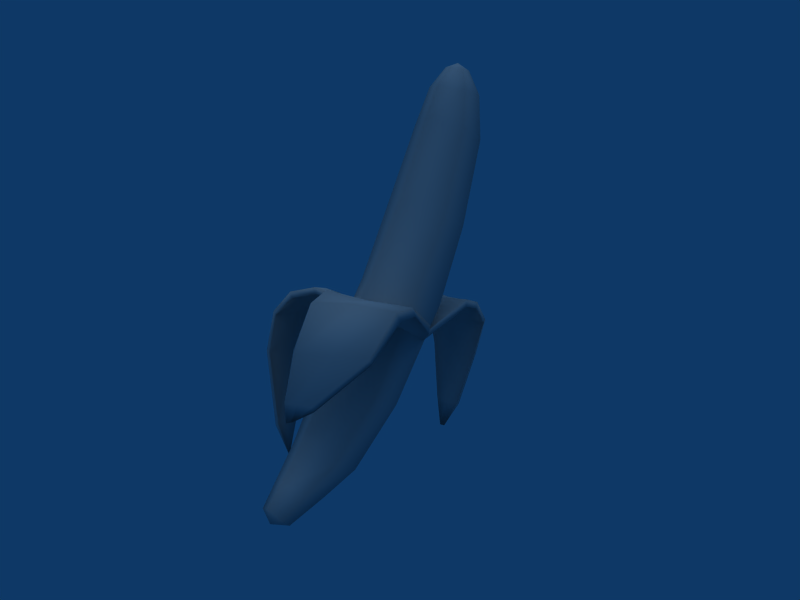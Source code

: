 # Source: Banana.blend  (saved by Blender 2.49.2; exported with 4.5.12 LTS)
import bpy
from mathutils import Matrix  # noqa: F401  (used for matrix-valued properties, if any)

bpy.ops.wm.read_factory_settings(use_empty=True)
scene = bpy.context.scene
scene.name = 'Scene'

# ---- collections
col_collection_1 = bpy.data.collections.new('Collection 1'); scene.collection.children.link(col_collection_1)

# ---- materials (node trees are filled in below, after node groups)
mat_refrep_186 = bpy.data.materials.new('RefRep.186')
mat_refrep_186.alpha_threshold = 0.0
mat_refrep_186.diffuse_color = (0.698, 0.698, 0.698, 1.0)
mat_refrep_186.roughness = 0.5
mat_refrep_186.line_color = (0.0, 0.0, 0.0, 1.0)

# ---- material node trees

# ---- world
world_world = bpy.data.worlds.new('World'); scene.world = world_world
world_world.color = (0.05656, 0.2208, 0.4)
world_world.use_sun_shadow = False
world_world.sun_shadow_jitter_overblur = 0.0
world_world.cycles.sampling_method = 'MANUAL'
world_world.cycles.sample_map_resolution = 256

# ---- cameras
cam_camera = bpy.data.cameras.new('Camera')
cam_camera.passepartout_alpha = 0.2
cam_camera.clip_end = 100.0
cam_camera.lens = 35.0
cam_camera.ortho_scale = 7.314
cam_camera.show_passepartout = False
cam_camera.show_safe_areas = True
cam_camera.dof.focus_distance = 0.0
cam_camera.dof.aperture_fstop = 128.0

# ---- lights
light_lamp = bpy.data.lights.new('Lamp', 'SUN')
light_lamp.transmission_factor = 0.0
light_lamp.angle = 1.571
light_lamp.energy = 0.8
light_lamp.shadow_buffer_clip_start = 0.5
light_lamp.shadow_soft_size = 1.0
light_lamp.shadow_cascade_max_distance = 1000.0
light_lamp.cycles.use_multiple_importance_sampling = False

# ---- meshes
me_inst3d22_refrep_186 = bpy.data.meshes.new('Inst3D22_RefRep.186')
me_inst3d22_refrep_186.from_pydata([(36.81, 3.799, -6.263), (38.7, 6.329, -6.263), (39.67, 4.167, -2.55), (35.27, 2.11, -2.55), (38.7, 6.329, 1.164), (39.62, 8.682, -2.55), (-27.73, 95.58, -2.55), (21.66, 15.31, 16.1), (-24.7, 7.433, 1.159), (-24.7, 7.433, -6.225), (-25.74, 7.011, -6.031), (-25.33, 7.011, -2.639), (32.06, 35.77, -9.847), (34.99, 12.62, -2.55), (28.43, 19.17, -2.55), (11.62, 28.75, -12.71), (16.7, 33.15, -2.55), (-23.21, 88.73, -2.55), (-16.6, 66.18, -12.26), (-31.0, 94.19, 3.194), (0.5159, 53.52, -2.55), (-12.03, 70.79, -2.55), (5.411, 48.12, -2.407), (13.4, 50.91, 13.18), (10.47, 50.77, 7.068), (16.38, 45.73, 17.16), (19.36, 35.48, 18.39), (19.74, 35.59, 16.65), (13.69, 13.63, 17.46), (14.7, 13.17, 18.38), (-0.7676, 38.93, 23.98), (-3.272, 43.24, 20.55), (-5.237, 40.71, 16.16), (-7.711, 38.91, 7.912), (-0.882, 43.96, 7.224), (-4.955, 43.4, 16.03), (2.555, 48.27, 12.5), (9.969, 52.2, 7.62), (5.154, 46.52, 16.92), (11.71, 33.54, 21.36), (7.497, 41.86, 20.56), (5.007, 30.58, 25.08), (18.4, 14.24, 16.99), (-5.739, 36.66, 7.807), (-0.087, 41.59, 7.428), (3.001, 46.21, 12.29), (5.267, 44.43, 16.23), (13.94, 49.6, 12.04), (-3.405, 40.36, 20.31), (16.96, 45.19, 15.67), (-1.256, 37.51, 22.86), (7.16, 42.04, 18.16), (11.3, 33.26, 19.85), (3.79, 29.9, 23.8), (17.88, 14.65, 15.89), (21.62, 15.67, 14.82), (19.94, 6.736, 14.03), (20.93, 7.078, 13.25), (-7.685, 38.91, 7.912), (-23.82, 41.64, 7.198), (-23.24, 39.89, 7.717), (-27.22, 37.85, 7.717), (-31.48, 32.9, 7.198), (-28.78, 22.18, 4.83), (-28.78, 22.18, -9.683), (-28.36, 39.25, -12.05), (-31.48, 32.9, -12.05), (-23.24, 39.89, -12.57), (-19.17, 39.05, -12.57), (-11.98, 37.84, -2.407), (-23.82, 41.64, -12.05), (-19.17, 40.73, -12.05), (-19.17, 40.73, 7.198), (-23.82, 39.92, -2.426), (-19.17, 39.12, -2.426), (-27.43, 38.83, -2.426), (-30.4, 32.9, -2.426), (-28.36, 39.25, 7.198), (-22.28, 0.3355, -3.062), (-6.009, 37.02, -12.7), (-19.17, 37.44, -2.426), (-10.93, 34.47, -2.312), (-23.24, 38.17, -2.426), (-19.17, 39.05, 7.717), (-26.29, 37.43, -2.426), (-27.22, 37.85, -12.57), (-29.01, 32.62, -2.426), (-30.09, 32.62, 7.717), (-30.09, 32.62, -12.57), (-22.0, 0.3355, -1.791), (-28.04, 22.18, -2.426), (-24.29, 7.433, -2.639), (-29.41, 22.15, -2.426), (-30.16, 22.15, -9.312), (-30.16, 22.15, 4.459), (-25.74, 7.011, 0.965), (-7.685, 38.91, -12.7), (30.64, 34.42, -13.35), (28.88, 46.76, -6.279), (32.59, 35.73, -5.676), (29.95, 47.34, -8.169), (23.12, 56.62, -7.523), (5.985, 46.52, -2.575), (-0.1656, 43.96, -12.34), (5.437, 48.12, -2.407), (17.55, 57.36, -6.299), (8.597, 51.99, -4.911), (-0.9005, 45.14, -20.24), (4.062, 49.36, -13.1), (18.2, 56.67, -16.13), (7.978, 53.8, -23.57), (12.9, 55.11, -14.69), (22.58, 47.16, -24.14), (26.29, 47.32, -16.35), (14.46, 55.24, -25.07), (33.45, 35.67, -6.678), (30.89, 35.83, -13.2), (9.252, 50.23, -4.171), (2.267, 43.71, -10.42), (17.34, 55.98, -5.452), (6.857, 51.07, -23.14), (3.878, 46.46, -11.71), (-1.329, 42.5, -19.13), (13.39, 53.64, -13.73), (13.12, 52.53, -24.75), (22.5, 55.62, -6.13), (24.76, 47.12, -15.4), (17.31, 55.58, -15.3), (22.37, 45.91, -24.36), (33.62, 30.4, -6.328), (32.78, 30.54, -7.308), (31.04, 36.17, -9.281), (26.99, 7.201, -8.18), (31.99, 10.74, -8.18), (18.54, 11.22, -10.44), (24.27, 15.74, -10.44), (-4.675, 49.37, -12.48), (-13.18, 44.32, -12.48), (-27.43, 85.46, -10.56), (-33.62, 81.39, -10.56), (-34.09, 98.73, -5.296), (-31.0, 94.19, -8.293), (-32.6, 99.12, -2.55), (-34.09, 98.73, 0.1962), (15.49, 8.586, -2.55), (0.02576, 19.76, -2.55), (5.181, 23.8, -12.71), (-18.29, 41.17, -2.55), (-23.61, 61.85, -12.26), (-39.66, 90.52, -2.55), (-36.61, 91.81, -8.293), (-36.53, 97.72, -5.296), (-35.65, 99.63, -2.55), (31.99, 10.74, 3.08), (36.81, 3.799, 1.164), (18.54, 11.22, 5.344), (24.27, 15.74, 5.344), (11.62, 28.75, 7.612), (5.181, 23.8, 7.612), (-5.558, 49.37, 7.383), (-13.18, 44.32, 7.383), (-16.6, 66.18, 7.158), (-23.61, 61.85, 7.158), (-27.43, 85.46, 5.457), (-33.62, 81.39, 5.457), (-36.53, 97.72, 0.1962), (-38.02, 97.18, -2.55), (-36.61, 91.81, 3.194), (-36.97, 79.01, -2.55), (-29.0, 59.26, -2.55), (26.99, 7.201, 3.08), (24.34, 5.322, -2.55)], [], [(140, 150, 151), (0, 1, 2), (3, 0, 2), (154, 3, 2), (4, 154, 2), (5, 4, 2), (1, 5, 2), (140, 151, 152), (142, 140, 152), (19, 6, 143), (55, 7, 57), (56, 29, 28), (7, 42, 57), (54, 55, 57), (8, 95, 89), (78, 10, 9), (95, 11, 89), (91, 8, 89), (97, 116, 130), (129, 115, 99), (116, 12, 130), (131, 97, 130), (4, 13, 153), (4, 5, 13), (5, 133, 13), (5, 1, 133), (153, 14, 156), (153, 13, 14), (13, 135, 14), (13, 133, 135), (156, 16, 157), (156, 14, 16), (14, 15, 16), (14, 135, 15), (157, 20, 159), (157, 16, 20), (16, 136, 20), (16, 15, 136), (161, 17, 163), (161, 21, 17), (21, 138, 17), (21, 18, 138), (163, 6, 19), (163, 17, 6), (17, 141, 6), (17, 138, 141), (159, 21, 161), (159, 20, 21), (20, 18, 21), (20, 136, 18), (102, 37, 24), (102, 22, 37), (24, 23, 47), (24, 37, 23), (47, 25, 49), (47, 23, 25), (49, 26, 27), (49, 25, 26), (27, 7, 55), (27, 26, 7), (28, 41, 53), (28, 29, 41), (53, 30, 50), (53, 41, 30), (50, 31, 48), (50, 30, 31), (48, 35, 32), (48, 31, 35), (32, 33, 43), (32, 35, 33), (34, 35, 36), (34, 33, 35), (22, 36, 37), (22, 34, 36), (36, 31, 38), (36, 35, 31), (37, 38, 23), (37, 36, 38), (38, 30, 40), (38, 31, 30), (23, 40, 25), (23, 38, 40), (40, 41, 39), (40, 30, 41), (25, 39, 26), (25, 40, 39), (39, 29, 42), (39, 41, 29), (26, 42, 7), (26, 39, 42), (42, 56, 57), (42, 29, 56), (43, 45, 32), (43, 44, 45), (44, 24, 45), (44, 102, 24), (32, 46, 48), (32, 45, 46), (45, 47, 46), (45, 24, 47), (48, 51, 50), (48, 46, 51), (46, 49, 51), (46, 47, 49), (50, 52, 53), (50, 51, 52), (51, 27, 52), (51, 49, 27), (53, 54, 28), (53, 52, 54), (52, 55, 54), (52, 27, 55), (28, 57, 56), (28, 54, 57), (43, 72, 83), (43, 58, 72), (83, 59, 60), (83, 72, 59), (60, 77, 61), (60, 59, 77), (61, 62, 87), (61, 77, 62), (87, 94, 63), (87, 62, 94), (64, 66, 88), (64, 93, 66), (88, 65, 85), (88, 66, 65), (85, 70, 67), (85, 65, 70), (67, 71, 68), (67, 70, 71), (68, 96, 79), (68, 71, 96), (69, 71, 74), (69, 96, 71), (58, 74, 72), (58, 69, 74), (74, 70, 73), (74, 71, 70), (72, 73, 59), (72, 74, 73), (73, 65, 75), (73, 70, 65), (59, 75, 77), (59, 73, 75), (75, 66, 76), (75, 65, 66), (77, 76, 62), (77, 75, 76), (76, 93, 92), (76, 66, 93), (62, 92, 94), (62, 76, 92), (11, 78, 89), (11, 10, 78), (79, 80, 68), (79, 81, 80), (81, 83, 80), (81, 43, 83), (68, 82, 67), (68, 80, 82), (80, 60, 82), (80, 83, 60), (67, 84, 85), (67, 82, 84), (82, 61, 84), (82, 60, 61), (85, 86, 88), (85, 84, 86), (84, 87, 86), (84, 61, 87), (88, 90, 64), (88, 86, 90), (86, 63, 90), (86, 87, 63), (9, 89, 78), (9, 91, 89), (90, 8, 91), (90, 63, 8), (64, 91, 9), (64, 90, 91), (9, 93, 64), (9, 10, 93), (92, 10, 11), (92, 93, 10), (94, 11, 95), (94, 92, 11), (63, 95, 8), (63, 94, 95), (79, 107, 122), (79, 96, 107), (122, 110, 120), (122, 107, 110), (120, 114, 124), (120, 110, 114), (124, 112, 128), (124, 114, 112), (128, 116, 97), (128, 112, 116), (99, 100, 98), (99, 115, 100), (98, 101, 125), (98, 100, 101), (125, 105, 119), (125, 101, 105), (119, 106, 117), (119, 105, 106), (117, 104, 102), (117, 106, 104), (103, 106, 108), (103, 104, 106), (96, 108, 107), (96, 103, 108), (108, 105, 111), (108, 106, 105), (107, 111, 110), (107, 108, 111), (111, 101, 109), (111, 105, 101), (110, 109, 114), (110, 111, 109), (109, 100, 113), (109, 101, 100), (114, 113, 112), (114, 109, 113), (113, 115, 12), (113, 100, 115), (112, 12, 116), (112, 113, 12), (12, 129, 130), (12, 115, 129), (102, 121, 117), (102, 118, 121), (118, 122, 121), (118, 79, 122), (117, 123, 119), (117, 121, 123), (121, 120, 123), (121, 122, 120), (119, 127, 125), (119, 123, 127), (123, 124, 127), (123, 120, 124), (125, 126, 98), (125, 127, 126), (127, 128, 126), (127, 124, 128), (98, 131, 99), (98, 126, 131), (126, 97, 131), (126, 128, 97), (99, 130, 129), (99, 131, 130), (0, 132, 1), (1, 132, 133), (132, 134, 133), (133, 134, 135), (134, 146, 135), (135, 146, 15), (146, 137, 15), (15, 137, 136), (137, 148, 136), (136, 148, 18), (148, 139, 18), (18, 139, 138), (139, 150, 138), (138, 150, 141), (150, 140, 141), (141, 140, 6), (140, 142, 6), (6, 142, 143), (142, 152, 143), (171, 0, 3), (0, 171, 132), (171, 144, 132), (132, 144, 134), (144, 145, 134), (134, 145, 146), (145, 147, 146), (146, 147, 137), (147, 169, 137), (137, 169, 148), (169, 168, 148), (148, 168, 139), (168, 149, 139), (139, 149, 150), (149, 166, 150), (150, 166, 151), (166, 152, 151), (4, 153, 154), (154, 153, 170), (153, 156, 170), (170, 156, 155), (156, 157, 155), (155, 157, 158), (157, 159, 158), (158, 159, 160), (159, 161, 160), (160, 161, 162), (161, 163, 162), (162, 163, 164), (163, 19, 164), (164, 19, 167), (19, 143, 167), (167, 143, 165), (143, 152, 165), (152, 166, 165), (165, 166, 167), (166, 149, 167), (167, 149, 164), (149, 168, 164), (164, 168, 162), (168, 169, 162), (162, 169, 160), (169, 147, 160), (160, 147, 158), (147, 145, 158), (158, 145, 155), (145, 144, 155), (155, 144, 170), (144, 171, 170), (170, 171, 154), (171, 3, 154)])
me_inst3d22_refrep_186.polygons.foreach_set('use_smooth', [True] * 324)
_uv = me_inst3d22_refrep_186.uv_layers.new(name='UVTex')
_uv.uv.foreach_set('vector', [0.379, 0.953, 0.198, 0.873, 0.198, 0.953, 0.198, 0.045, 0.379, 0.045, 0.279, 0.007, 0.013, 0.045, 0.198, 0.045, 0.097, 0.007, 0.198, 0.045, 0.013, 0.045, 0.097, 0.007, 0.379, 0.045, 0.198, 0.045, 0.279, 0.007, 0.567, 0.045, 0.379, 0.045, 0.457, 0.007, 0.379, 0.045, 0.567, 0.045, 0.457, 0.007, 0.379, 0.953, 0.198, 0.953, 0.291, 0.994, 0.567, 0.953, 0.379, 0.953, 0.474, 0.994, 0.379, 0.873, 0.567, 0.873, 0.379, 0.953, 0.588, 0.718, 0.802, 0.718, 0.895, 0.997, 0.613, 0.997, 0.796, 0.717, 0.588, 0.717, 0.802, 0.718, 0.923, 0.718, 0.895, 0.997, 0.391, 0.156, 0.18, 0.156, 0.278, 0.004, 0.588, 0.718, 0.824, 0.718, 0.895, 0.997, 0.612, 0.997, 0.806, 0.717, 0.588, 0.717, 0.824, 0.718, 0.922, 0.718, 0.895, 0.997, 0.005, 0.156, 0.225, 0.156, 0.126, 0.003, 0.588, 0.718, 0.801, 0.718, 0.778, 0.997, 0.615, 0.997, 0.787, 0.717, 0.588, 0.717, 0.801, 0.718, 0.933, 0.718, 0.778, 0.997, 0.178, 0.156, 0.381, 0.156, 0.291, 0.003, 0.379, 0.045, 0.567, 0.128, 0.379, 0.128, 0.379, 0.045, 0.567, 0.045, 0.567, 0.128, 0.567, 0.045, 0.379, 0.128, 0.567, 0.128, 0.567, 0.045, 0.379, 0.045, 0.379, 0.128, 0.379, 0.128, 0.567, 0.213, 0.379, 0.213, 0.379, 0.128, 0.567, 0.128, 0.567, 0.213, 0.567, 0.128, 0.379, 0.213, 0.567, 0.213, 0.567, 0.128, 0.379, 0.128, 0.379, 0.213, 0.379, 0.213, 0.567, 0.348, 0.379, 0.348, 0.379, 0.213, 0.567, 0.213, 0.567, 0.348, 0.567, 0.213, 0.379, 0.348, 0.567, 0.348, 0.567, 0.213, 0.379, 0.213, 0.379, 0.348, 0.379, 0.348, 0.567, 0.562, 0.379, 0.562, 0.379, 0.348, 0.567, 0.348, 0.567, 0.562, 0.567, 0.348, 0.379, 0.562, 0.567, 0.562, 0.567, 0.348, 0.379, 0.348, 0.379, 0.562, 0.379, 0.657, 0.567, 0.787, 0.379, 0.787, 0.379, 0.657, 0.567, 0.657, 0.567, 0.787, 0.567, 0.657, 0.379, 0.787, 0.567, 0.787, 0.567, 0.657, 0.379, 0.657, 0.379, 0.787, 0.379, 0.787, 0.567, 0.873, 0.379, 0.873, 0.379, 0.787, 0.567, 0.787, 0.567, 0.873, 0.567, 0.787, 0.379, 0.873, 0.567, 0.873, 0.567, 0.787, 0.379, 0.787, 0.379, 0.873, 0.379, 0.562, 0.567, 0.657, 0.379, 0.657, 0.379, 0.562, 0.567, 0.562, 0.567, 0.657, 0.567, 0.562, 0.379, 0.657, 0.567, 0.657, 0.567, 0.562, 0.379, 0.562, 0.379, 0.657, 0.588, 0.005, 0.714, 0.148, 0.588, 0.148, 0.588, 0.005, 0.714, 0.005, 0.714, 0.148, 0.588, 0.148, 0.714, 0.29, 0.588, 0.29, 0.588, 0.148, 0.714, 0.148, 0.714, 0.29, 0.588, 0.29, 0.714, 0.433, 0.588, 0.433, 0.588, 0.29, 0.714, 0.29, 0.714, 0.433, 0.588, 0.433, 0.692, 0.575, 0.588, 0.575, 0.588, 0.433, 0.714, 0.433, 0.692, 0.575, 0.588, 0.575, 0.802, 0.718, 0.588, 0.718, 0.588, 0.575, 0.692, 0.575, 0.802, 0.718, 0.588, 0.717, 0.701, 0.572, 0.588, 0.572, 0.588, 0.717, 0.796, 0.717, 0.701, 0.572, 0.588, 0.572, 0.643, 0.432, 0.588, 0.432, 0.588, 0.572, 0.701, 0.572, 0.643, 0.432, 0.588, 0.432, 0.669, 0.295, 0.588, 0.295, 0.588, 0.432, 0.643, 0.432, 0.669, 0.295, 0.588, 0.295, 0.714, 0.147, 0.588, 0.147, 0.588, 0.295, 0.669, 0.295, 0.714, 0.147, 0.588, 0.147, 0.714, 0.006, 0.588, 0.006, 0.588, 0.147, 0.714, 0.147, 0.714, 0.006, 0.993, 0.005, 0.714, 0.148, 0.993, 0.148, 0.993, 0.005, 0.714, 0.005, 0.714, 0.148, 0.714, 0.005, 0.993, 0.148, 0.714, 0.148, 0.714, 0.005, 0.993, 0.005, 0.993, 0.148, 0.993, 0.148, 0.669, 0.29, 0.994, 0.29, 0.993, 0.148, 0.714, 0.148, 0.669, 0.29, 0.714, 0.148, 0.994, 0.29, 0.714, 0.29, 0.714, 0.148, 0.993, 0.148, 0.994, 0.29, 0.994, 0.29, 0.643, 0.433, 0.993, 0.433, 0.994, 0.29, 0.669, 0.29, 0.643, 0.433, 0.714, 0.29, 0.993, 0.433, 0.714, 0.433, 0.714, 0.29, 0.994, 0.29, 0.993, 0.433, 0.993, 0.433, 0.701, 0.575, 0.995, 0.575, 0.993, 0.433, 0.643, 0.433, 0.701, 0.575, 0.714, 0.433, 0.995, 0.575, 0.692, 0.575, 0.714, 0.433, 0.993, 0.433, 0.995, 0.575, 0.995, 0.575, 0.796, 0.718, 0.923, 0.718, 0.995, 0.575, 0.701, 0.575, 0.796, 0.718, 0.692, 0.575, 0.923, 0.718, 0.802, 0.718, 0.692, 0.575, 0.995, 0.575, 0.923, 0.718, 0.923, 0.718, 0.902, 0.861, 0.895, 0.997, 0.923, 0.718, 0.796, 0.718, 0.902, 0.861, 0.18, 0.493, 0.391, 0.481, 0.18, 0.481, 0.18, 0.493, 0.391, 0.493, 0.391, 0.481, 0.391, 0.493, 0.18, 0.481, 0.391, 0.481, 0.391, 0.493, 0.18, 0.493, 0.18, 0.481, 0.18, 0.481, 0.391, 0.474, 0.18, 0.474, 0.18, 0.481, 0.391, 0.481, 0.391, 0.474, 0.391, 0.481, 0.18, 0.474, 0.391, 0.474, 0.391, 0.481, 0.18, 0.481, 0.18, 0.474, 0.18, 0.474, 0.391, 0.466, 0.18, 0.466, 0.18, 0.474, 0.391, 0.474, 0.391, 0.466, 0.391, 0.474, 0.18, 0.466, 0.391, 0.466, 0.391, 0.474, 0.18, 0.474, 0.18, 0.466, 0.18, 0.466, 0.391, 0.428, 0.18, 0.428, 0.18, 0.466, 0.391, 0.466, 0.391, 0.428, 0.391, 0.466, 0.18, 0.428, 0.391, 0.428, 0.391, 0.466, 0.18, 0.466, 0.18, 0.428, 0.18, 0.428, 0.391, 0.156, 0.18, 0.156, 0.18, 0.428, 0.391, 0.428, 0.391, 0.156, 0.391, 0.428, 0.18, 0.156, 0.391, 0.156, 0.391, 0.428, 0.18, 0.428, 0.18, 0.156, 0.18, 0.156, 0.278, 0.004, 0.236, 0.01, 0.18, 0.156, 0.391, 0.156, 0.278, 0.004, 0.588, 0.005, 0.714, 0.148, 0.588, 0.148, 0.588, 0.005, 0.714, 0.005, 0.714, 0.148, 0.588, 0.148, 0.714, 0.29, 0.588, 0.29, 0.588, 0.148, 0.714, 0.148, 0.714, 0.29, 0.588, 0.29, 0.714, 0.433, 0.588, 0.433, 0.588, 0.29, 0.714, 0.29, 0.714, 0.433, 0.588, 0.433, 0.714, 0.575, 0.588, 0.575, 0.588, 0.433, 0.714, 0.433, 0.714, 0.575, 0.588, 0.575, 0.757, 0.64, 0.588, 0.64, 0.588, 0.575, 0.714, 0.575, 0.757, 0.64, 0.588, 0.638, 0.714, 0.572, 0.588, 0.572, 0.588, 0.638, 0.741, 0.638, 0.714, 0.572, 0.588, 0.572, 0.714, 0.432, 0.588, 0.432, 0.588, 0.572, 0.714, 0.572, 0.714, 0.432, 0.588, 0.432, 0.714, 0.295, 0.588, 0.295, 0.588, 0.432, 0.714, 0.432, 0.714, 0.295, 0.588, 0.295, 0.714, 0.147, 0.588, 0.147, 0.588, 0.295, 0.714, 0.295, 0.714, 0.147, 0.588, 0.147, 0.714, 0.006, 0.588, 0.006, 0.588, 0.147, 0.714, 0.147, 0.714, 0.006, 0.993, 0.005, 0.714, 0.148, 0.993, 0.148, 0.993, 0.005, 0.714, 0.005, 0.714, 0.148, 0.714, 0.005, 0.993, 0.148, 0.714, 0.148, 0.714, 0.005, 0.993, 0.005, 0.993, 0.148, 0.993, 0.148, 0.714, 0.29, 0.993, 0.29, 0.993, 0.148, 0.714, 0.148, 0.714, 0.29, 0.714, 0.148, 0.993, 0.29, 0.714, 0.29, 0.714, 0.148, 0.993, 0.148, 0.993, 0.29, 0.993, 0.29, 0.714, 0.433, 0.993, 0.433, 0.993, 0.29, 0.714, 0.29, 0.714, 0.433, 0.714, 0.29, 0.993, 0.433, 0.714, 0.433, 0.714, 0.29, 0.993, 0.29, 0.993, 0.433, 0.993, 0.433, 0.714, 0.575, 0.993, 0.575, 0.993, 0.433, 0.714, 0.433, 0.714, 0.575, 0.714, 0.433, 0.993, 0.575, 0.714, 0.575, 0.714, 0.433, 0.993, 0.433, 0.993, 0.575, 0.993, 0.575, 0.741, 0.64, 0.993, 0.64, 0.993, 0.575, 0.714, 0.575, 0.741, 0.64, 0.714, 0.575, 0.993, 0.64, 0.757, 0.64, 0.714, 0.575, 0.993, 0.575, 0.993, 0.64, 0.922, 0.718, 0.901, 0.861, 0.895, 0.997, 0.922, 0.718, 0.806, 0.718, 0.901, 0.861, 0.225, 0.493, 0.005, 0.481, 0.225, 0.481, 0.225, 0.493, 0.005, 0.493, 0.005, 0.481, 0.005, 0.493, 0.225, 0.481, 0.005, 0.481, 0.005, 0.493, 0.225, 0.493, 0.225, 0.481, 0.225, 0.481, 0.005, 0.474, 0.225, 0.474, 0.225, 0.481, 0.005, 0.481, 0.005, 0.474, 0.005, 0.481, 0.225, 0.474, 0.005, 0.474, 0.005, 0.481, 0.225, 0.481, 0.225, 0.474, 0.225, 0.474, 0.005, 0.466, 0.225, 0.466, 0.225, 0.474, 0.005, 0.474, 0.005, 0.466, 0.005, 0.474, 0.225, 0.466, 0.005, 0.466, 0.005, 0.474, 0.225, 0.474, 0.225, 0.466, 0.225, 0.466, 0.005, 0.428, 0.225, 0.428, 0.225, 0.466, 0.005, 0.466, 0.005, 0.428, 0.005, 0.466, 0.225, 0.428, 0.005, 0.428, 0.005, 0.466, 0.225, 0.466, 0.225, 0.428, 0.225, 0.428, 0.005, 0.266, 0.225, 0.266, 0.225, 0.428, 0.005, 0.428, 0.005, 0.266, 0.005, 0.428, 0.225, 0.266, 0.005, 0.266, 0.005, 0.428, 0.225, 0.428, 0.225, 0.266, 0.225, 0.156, 0.126, 0.003, 0.165, 0.006, 0.225, 0.156, 0.005, 0.156, 0.126, 0.003, 0.005, 0.266, 0.225, 0.156, 0.005, 0.156, 0.005, 0.266, 0.225, 0.266, 0.225, 0.156, 0.225, 0.266, 0.005, 0.156, 0.225, 0.156, 0.225, 0.266, 0.005, 0.266, 0.005, 0.156, 0.588, 0.717, 0.741, 0.638, 0.588, 0.638, 0.588, 0.717, 0.806, 0.717, 0.741, 0.638, 0.993, 0.64, 0.806, 0.718, 0.922, 0.718, 0.993, 0.64, 0.741, 0.64, 0.806, 0.718, 0.757, 0.64, 0.922, 0.718, 0.824, 0.718, 0.757, 0.64, 0.993, 0.64, 0.922, 0.718, 0.588, 0.64, 0.824, 0.718, 0.588, 0.718, 0.588, 0.64, 0.757, 0.64, 0.824, 0.718, 0.588, 0.005, 0.714, 0.148, 0.588, 0.148, 0.588, 0.005, 0.714, 0.005, 0.714, 0.148, 0.588, 0.148, 0.714, 0.29, 0.588, 0.29, 0.588, 0.148, 0.714, 0.148, 0.714, 0.29, 0.588, 0.29, 0.714, 0.433, 0.588, 0.433, 0.588, 0.29, 0.714, 0.29, 0.714, 0.433, 0.588, 0.433, 0.702, 0.575, 0.588, 0.575, 0.588, 0.433, 0.714, 0.433, 0.702, 0.575, 0.588, 0.575, 0.801, 0.718, 0.588, 0.718, 0.588, 0.575, 0.702, 0.575, 0.801, 0.718, 0.588, 0.717, 0.714, 0.572, 0.588, 0.572, 0.588, 0.717, 0.787, 0.717, 0.714, 0.572, 0.588, 0.572, 0.714, 0.432, 0.588, 0.432, 0.588, 0.572, 0.714, 0.572, 0.714, 0.432, 0.588, 0.432, 0.714, 0.295, 0.588, 0.295, 0.588, 0.432, 0.714, 0.432, 0.714, 0.295, 0.588, 0.295, 0.714, 0.147, 0.588, 0.147, 0.588, 0.295, 0.714, 0.295, 0.714, 0.147, 0.588, 0.147, 0.714, 0.006, 0.588, 0.006, 0.588, 0.147, 0.714, 0.147, 0.714, 0.006, 0.993, 0.005, 0.714, 0.148, 0.993, 0.148, 0.993, 0.005, 0.714, 0.005, 0.714, 0.148, 0.714, 0.005, 0.993, 0.148, 0.714, 0.148, 0.714, 0.005, 0.993, 0.005, 0.993, 0.148, 0.993, 0.148, 0.714, 0.29, 0.993, 0.29, 0.993, 0.148, 0.714, 0.148, 0.714, 0.29, 0.714, 0.148, 0.993, 0.29, 0.714, 0.29, 0.714, 0.148, 0.993, 0.148, 0.993, 0.29, 0.993, 0.29, 0.714, 0.433, 0.993, 0.433, 0.993, 0.29, 0.714, 0.29, 0.714, 0.433, 0.714, 0.29, 0.993, 0.433, 0.714, 0.433, 0.714, 0.29, 0.993, 0.29, 0.993, 0.433, 0.993, 0.433, 0.714, 0.575, 0.993, 0.575, 0.993, 0.433, 0.714, 0.433, 0.714, 0.575, 0.714, 0.433, 0.993, 0.575, 0.702, 0.575, 0.714, 0.433, 0.993, 0.433, 0.993, 0.575, 0.993, 0.575, 0.787, 0.718, 0.933, 0.718, 0.993, 0.575, 0.714, 0.575, 0.787, 0.718, 0.702, 0.575, 0.933, 0.718, 0.801, 0.718, 0.702, 0.575, 0.993, 0.575, 0.933, 0.718, 0.933, 0.718, 0.861, 0.861, 0.778, 0.997, 0.933, 0.718, 0.787, 0.718, 0.861, 0.861, 0.381, 0.493, 0.178, 0.481, 0.381, 0.481, 0.381, 0.493, 0.178, 0.493, 0.178, 0.481, 0.178, 0.493, 0.381, 0.481, 0.178, 0.481, 0.178, 0.493, 0.381, 0.493, 0.381, 0.481, 0.381, 0.481, 0.178, 0.474, 0.381, 0.474, 0.381, 0.481, 0.178, 0.481, 0.178, 0.474, 0.178, 0.481, 0.381, 0.474, 0.178, 0.474, 0.178, 0.481, 0.381, 0.481, 0.381, 0.474, 0.381, 0.474, 0.178, 0.466, 0.381, 0.466, 0.381, 0.474, 0.178, 0.474, 0.178, 0.466, 0.178, 0.474, 0.381, 0.466, 0.178, 0.466, 0.178, 0.474, 0.381, 0.474, 0.381, 0.466, 0.381, 0.466, 0.178, 0.428, 0.381, 0.428, 0.381, 0.466, 0.178, 0.466, 0.178, 0.428, 0.178, 0.466, 0.381, 0.428, 0.178, 0.428, 0.178, 0.466, 0.381, 0.466, 0.381, 0.428, 0.381, 0.428, 0.178, 0.156, 0.381, 0.156, 0.381, 0.428, 0.178, 0.428, 0.178, 0.156, 0.178, 0.428, 0.381, 0.156, 0.178, 0.156, 0.178, 0.428, 0.381, 0.428, 0.381, 0.156, 0.381, 0.156, 0.291, 0.003, 0.326, 0.004, 0.381, 0.156, 0.178, 0.156, 0.291, 0.003, 0.198, 0.045, 0.198, 0.128, 0.379, 0.045, 0.379, 0.045, 0.198, 0.128, 0.379, 0.128, 0.198, 0.128, 0.198, 0.213, 0.379, 0.128, 0.379, 0.128, 0.198, 0.213, 0.379, 0.213, 0.198, 0.213, 0.198, 0.348, 0.379, 0.213, 0.379, 0.213, 0.198, 0.348, 0.379, 0.348, 0.198, 0.348, 0.198, 0.562, 0.379, 0.348, 0.379, 0.348, 0.198, 0.562, 0.379, 0.562, 0.198, 0.562, 0.198, 0.657, 0.379, 0.562, 0.379, 0.562, 0.198, 0.657, 0.379, 0.657, 0.198, 0.657, 0.198, 0.787, 0.379, 0.657, 0.379, 0.657, 0.198, 0.787, 0.379, 0.787, 0.198, 0.787, 0.198, 0.873, 0.379, 0.787, 0.379, 0.787, 0.198, 0.873, 0.379, 0.873, 0.198, 0.873, 0.379, 0.953, 0.379, 0.873, 0.379, 0.873, 0.379, 0.953, 0.567, 0.873, 0.379, 0.953, 0.567, 0.953, 0.567, 0.873, 0.567, 0.873, 0.567, 0.953, 0.379, 0.953, 0.567, 0.953, 0.474, 0.994, 0.379, 0.953, 0.013, 0.128, 0.198, 0.045, 0.013, 0.045, 0.198, 0.045, 0.013, 0.128, 0.198, 0.128, 0.013, 0.128, 0.013, 0.213, 0.198, 0.128, 0.198, 0.128, 0.013, 0.213, 0.198, 0.213, 0.013, 0.213, 0.013, 0.348, 0.198, 0.213, 0.198, 0.213, 0.013, 0.348, 0.198, 0.348, 0.013, 0.348, 0.013, 0.562, 0.198, 0.348, 0.198, 0.348, 0.013, 0.562, 0.198, 0.562, 0.013, 0.562, 0.013, 0.657, 0.198, 0.562, 0.198, 0.562, 0.013, 0.657, 0.198, 0.657, 0.013, 0.657, 0.013, 0.787, 0.198, 0.657, 0.198, 0.657, 0.013, 0.787, 0.198, 0.787, 0.013, 0.787, 0.013, 0.873, 0.198, 0.787, 0.198, 0.787, 0.013, 0.873, 0.198, 0.873, 0.013, 0.873, 0.013, 0.953, 0.198, 0.873, 0.198, 0.873, 0.013, 0.953, 0.198, 0.953, 0.013, 0.953, 0.095, 0.994, 0.198, 0.953, 0.379, 0.045, 0.379, 0.128, 0.198, 0.045, 0.198, 0.045, 0.379, 0.128, 0.198, 0.128, 0.379, 0.128, 0.379, 0.213, 0.198, 0.128, 0.198, 0.128, 0.379, 0.213, 0.198, 0.213, 0.379, 0.213, 0.379, 0.348, 0.198, 0.213, 0.198, 0.213, 0.379, 0.348, 0.198, 0.348, 0.379, 0.348, 0.379, 0.562, 0.198, 0.348, 0.198, 0.348, 0.379, 0.562, 0.198, 0.562, 0.379, 0.562, 0.379, 0.657, 0.198, 0.562, 0.198, 0.562, 0.379, 0.657, 0.198, 0.657, 0.379, 0.657, 0.379, 0.787, 0.198, 0.657, 0.198, 0.657, 0.379, 0.787, 0.198, 0.787, 0.379, 0.787, 0.379, 0.873, 0.198, 0.787, 0.198, 0.787, 0.379, 0.873, 0.198, 0.873, 0.379, 0.873, 0.379, 0.953, 0.198, 0.873, 0.198, 0.873, 0.379, 0.953, 0.198, 0.953, 0.379, 0.953, 0.291, 0.994, 0.198, 0.953, 0.095, 0.994, 0.013, 0.953, 0.198, 0.953, 0.198, 0.953, 0.013, 0.953, 0.198, 0.873, 0.013, 0.953, 0.013, 0.873, 0.198, 0.873, 0.198, 0.873, 0.013, 0.873, 0.198, 0.787, 0.013, 0.873, 0.013, 0.787, 0.198, 0.787, 0.198, 0.787, 0.013, 0.787, 0.198, 0.657, 0.013, 0.787, 0.013, 0.657, 0.198, 0.657, 0.198, 0.657, 0.013, 0.657, 0.198, 0.562, 0.013, 0.657, 0.013, 0.562, 0.198, 0.562, 0.198, 0.562, 0.013, 0.562, 0.198, 0.348, 0.013, 0.562, 0.013, 0.348, 0.198, 0.348, 0.198, 0.348, 0.013, 0.348, 0.198, 0.213, 0.013, 0.348, 0.013, 0.213, 0.198, 0.213, 0.198, 0.213, 0.013, 0.213, 0.198, 0.128, 0.013, 0.213, 0.013, 0.128, 0.198, 0.128, 0.198, 0.128, 0.013, 0.128, 0.198, 0.045, 0.013, 0.128, 0.013, 0.045, 0.198, 0.045])
me_inst3d22_refrep_186.materials.append(mat_refrep_186)
me_inst3d22_refrep_186.use_remesh_preserve_volume = False
me_inst3d22_refrep_186.use_remesh_preserve_attributes = False
me_inst3d22_refrep_186.use_mirror_vertex_groups = False
me_inst3d22_refrep_186.update()

# ---- objects
ob_lamp = bpy.data.objects.new('Lamp', light_lamp)
ob_inst3d22_refrep_186 = bpy.data.objects.new('Inst3D22_RefRep.186', me_inst3d22_refrep_186)
ob_camera = bpy.data.objects.new('Camera', cam_camera)

# ---- transforms, parenting, visibility, modifiers, constraints
ob_lamp.location = (0.0, 0.423, 7.27)
ob_lamp.lock_rotations_4d = False
ob_lamp.empty_display_type = 'ARROWS'
ob_lamp.lineart.crease_threshold = 0.0
ob_inst3d22_refrep_186.location = (-1e-07, -1e-07, -0.01844)
ob_inst3d22_refrep_186.rotation_euler = (1.655, -0.0, -1.518)
ob_inst3d22_refrep_186.scale = (0.05297, 0.05297, 0.05297)
ob_inst3d22_refrep_186.lock_rotations_4d = False
ob_inst3d22_refrep_186.empty_display_type = 'ARROWS'
ob_inst3d22_refrep_186.lineart.crease_threshold = 0.0
ob_camera.location = (6.822, -5.976, 7.042)
ob_camera.rotation_euler = (1.109, 0.01082, 0.8149)
ob_camera.lock_rotations_4d = False
ob_camera.empty_display_type = 'ARROWS'
ob_camera.color = (0.0, 0.0, 0.0, 0.0)
ob_camera.display_type = 'WIRE'
ob_camera.lineart.crease_threshold = 0.0

# ---- collection membership
col_collection_1.objects.link(ob_lamp)
col_collection_1.objects.link(ob_inst3d22_refrep_186)
col_collection_1.objects.link(ob_camera)

# ---- scene / render settings (as saved in the file)
scene.camera = ob_camera
scene.frame_start = 1; scene.frame_end = 250; scene.frame_set(1)
scene.render.engine = 'BLENDER_EEVEE_NEXT'
scene.render.image_settings.file_format = 'JPEG'
scene.render.image_settings.color_mode = 'RGB'
scene.render.image_settings.compression = 90
scene.render.resolution_x = 800
scene.render.resolution_y = 600
scene.render.pixel_aspect_x = 100.0
scene.render.pixel_aspect_y = 100.0
scene.render.fps = 25
scene.render.dither_intensity = 0.0
scene.render.use_compositing = False
scene.render.use_sequencer = False
scene.render.bake_margin = 2
scene.render.bake_bias = 0.0
scene.render.use_stamp_time = False
scene.render.use_stamp_date = False
scene.render.use_stamp_frame = False
scene.render.use_stamp_camera = False
scene.render.use_stamp_scene = False
scene.render.use_stamp_filename = False
scene.render.use_stamp_render_time = False
scene.render.stamp_font_size = 0
scene.cycles.use_denoising = False
scene.cycles.samples = 10
scene.cycles.sampling_pattern = 'TABULATED_SOBOL'
scene.cycles.light_sampling_threshold = 0.0
scene.cycles.use_adaptive_sampling = False
scene.cycles.use_light_tree = False
scene.cycles.blur_glossy = 0.0
scene.cycles.volume_bounces = 1
scene.cycles.pixel_filter_type = 'GAUSSIAN'
scene.cycles.sample_clamp_indirect = 0.0
scene.view_settings.view_transform = 'Raw'
bpy.context.view_layer.update()
